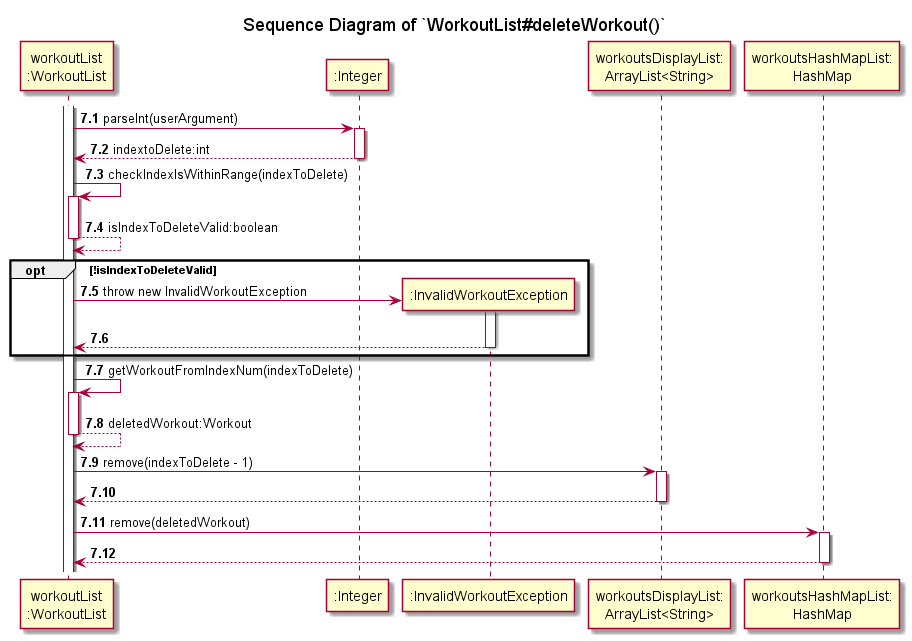

The diagram above was rendered by PlantUML. Its source (embedded in the PNG):
@startuml
'https://plantuml.com/sequence-diagram
!include ../Style.puml

autonumber 7.1

title Sequence Diagram of `WorkoutList#deleteWorkout()`

participant "workoutList\n:WorkoutList" AS wl

activate wl
wl -> ":Integer" :parseInt(userArgument)
activate ":Integer"
return indextoDelete:int
deactivate ":Integer"

wl -> wl :checkIndexIsWithinRange(indexToDelete)
activate wl
return isIndexToDeleteValid:boolean

opt !isIndexToDeleteValid
create ":InvalidWorkoutException" AS wre
wl -> wre : throw new InvalidWorkoutException
activate wre
return
end

wl -> wl :getWorkoutFromIndexNum(indexToDelete)
activate wl
return deletedWorkout:Workout

wl -> "workoutsDisplayList:\nArrayList<String>" :remove(indexToDelete - 1)
activate "workoutsDisplayList:\nArrayList<String>"
return
deactivate "workoutsDisplayList:\nArrayList<String>"

wl -> "workoutsHashMapList:\nHashMap" :remove(deletedWorkout)
activate "workoutsHashMapList:\nHashMap"
return
deactivate "workoutsHashMapList:\nHashMap"

@enduml